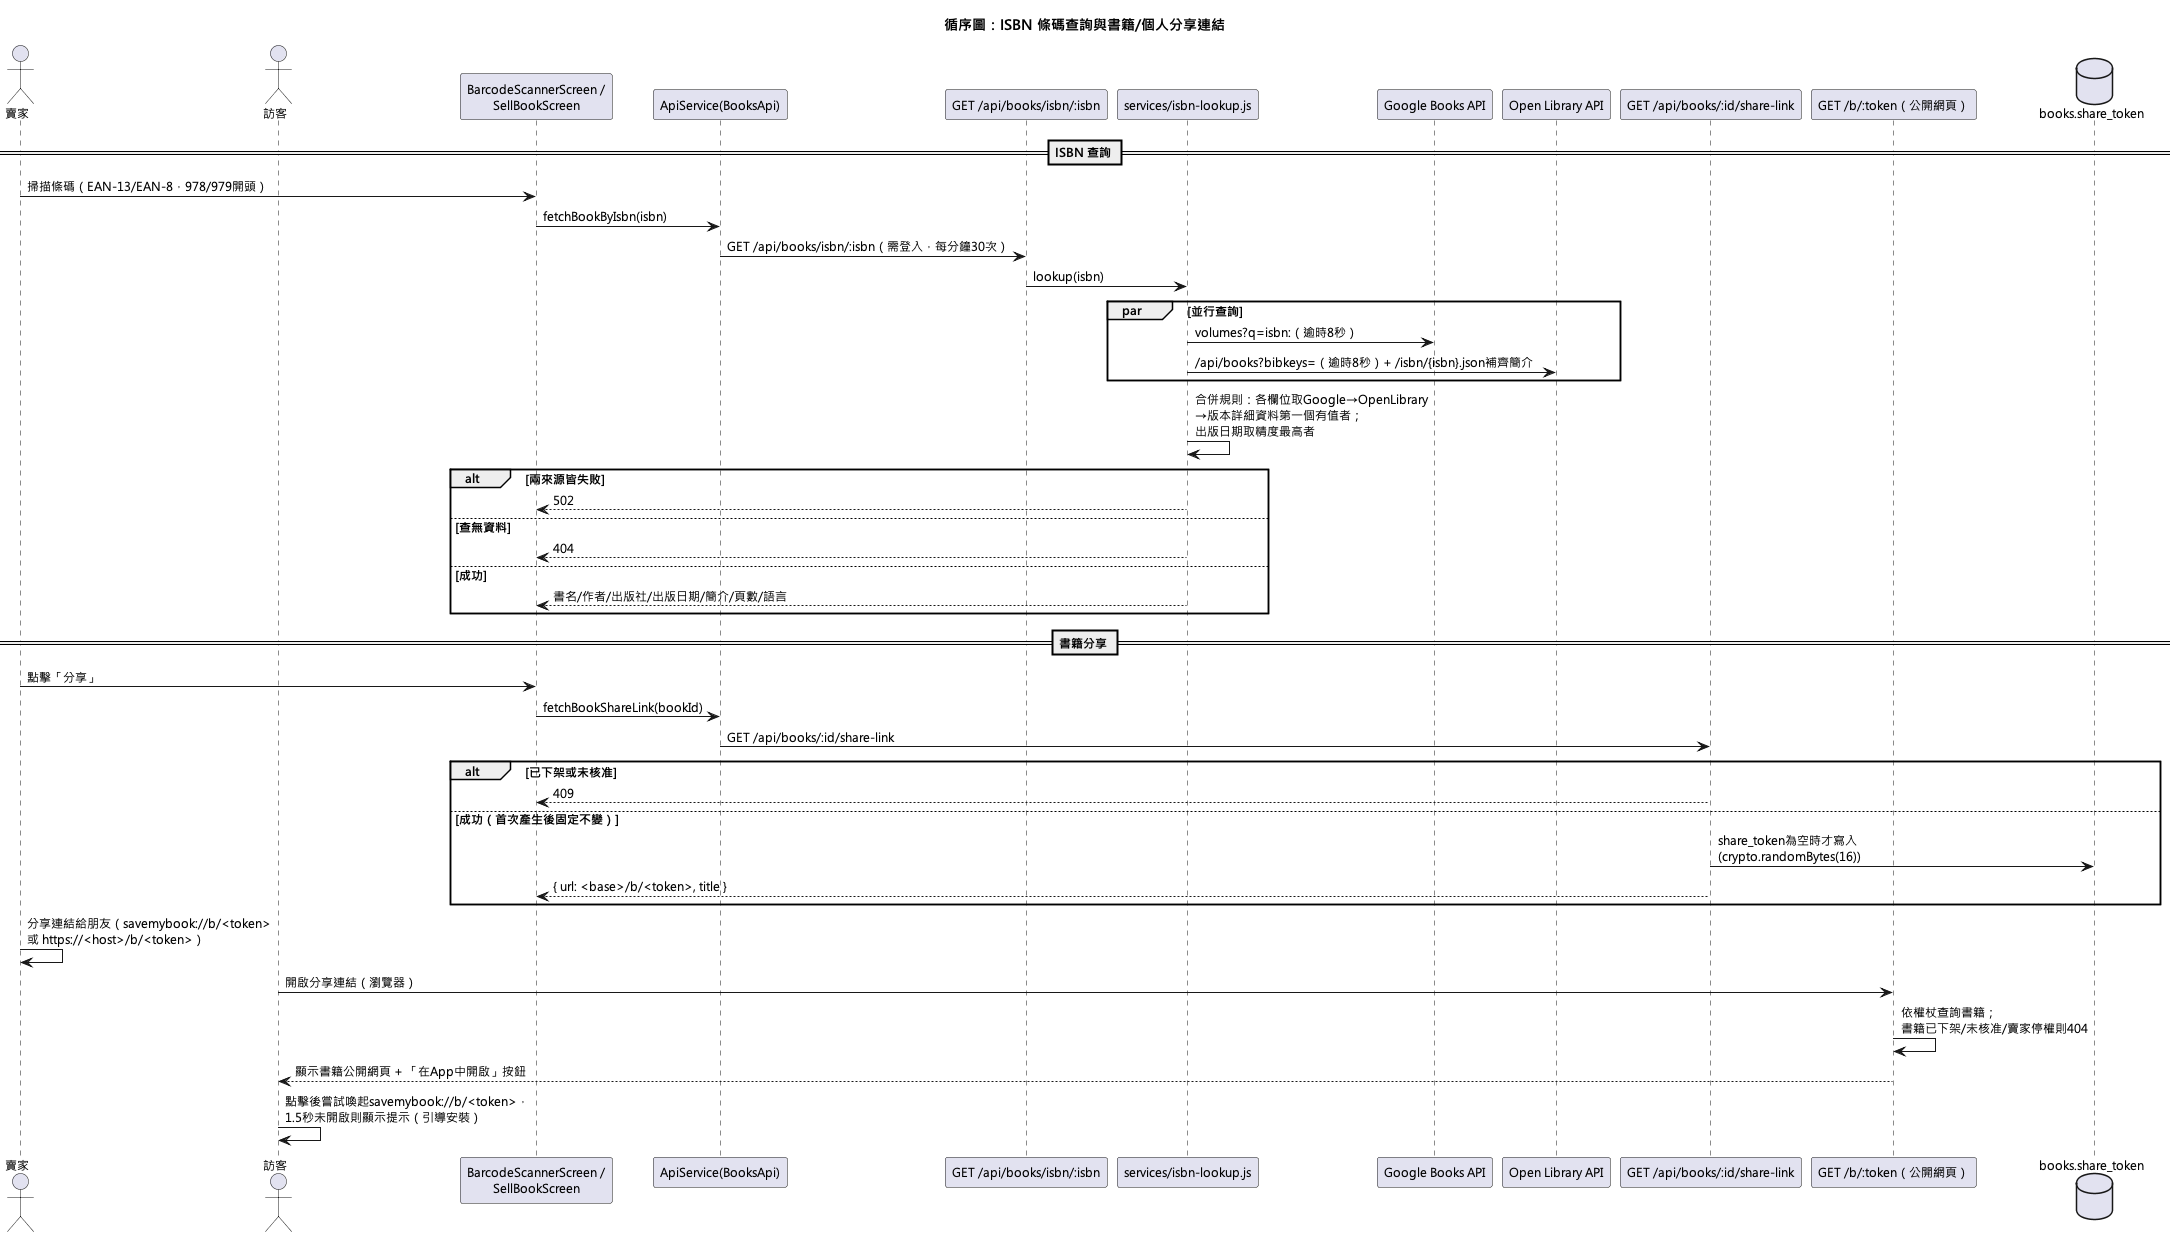

The diagram above was rendered by PlantUML. Its source (embedded in the PNG):
@startuml
!pragma layout smetana
skinparam defaultFontName "Microsoft JhengHei"
skinparam defaultFontSize 12
title 循序圖：ISBN 條碼查詢與書籍/個人分享連結

actor 賣家 as Seller
actor 訪客 as Guest
participant "BarcodeScannerScreen /\nSellBookScreen" as UI
participant "ApiService(BooksApi)" as ApiSvc
participant "GET /api/books/isbn/:isbn" as IsbnRoute
participant "services/isbn-lookup.js" as IsbnSvc
participant "Google Books API" as Google
participant "Open Library API" as OpenLib
participant "GET /api/books/:id/share-link" as ShareRoute
participant "GET /b/:token（公開網頁）" as PublicPage
database "books.share_token" as DB

== ISBN 查詢 ==
Seller -> UI : 掃描條碼（EAN-13/EAN-8，978/979開頭）
UI -> ApiSvc : fetchBookByIsbn(isbn)
ApiSvc -> IsbnRoute : GET /api/books/isbn/:isbn（需登入，每分鐘30次）
IsbnRoute -> IsbnSvc : lookup(isbn)
par 並行查詢
  IsbnSvc -> Google : volumes?q=isbn:（逾時8秒）
  IsbnSvc -> OpenLib : /api/books?bibkeys=（逾時8秒）+ /isbn/{isbn}.json補齊簡介
end
IsbnSvc -> IsbnSvc : 合併規則：各欄位取Google→OpenLibrary\n→版本詳細資料第一個有值者；\n出版日期取精度最高者
alt 兩來源皆失敗
  IsbnSvc --> UI : 502
else 查無資料
  IsbnSvc --> UI : 404
else 成功
  IsbnSvc --> UI : 書名/作者/出版社/出版日期/簡介/頁數/語言
end

== 書籍分享 ==
Seller -> UI : 點擊「分享」
UI -> ApiSvc : fetchBookShareLink(bookId)
ApiSvc -> ShareRoute : GET /api/books/:id/share-link
alt 已下架或未核准
  ShareRoute --> UI : 409
else 成功（首次產生後固定不變）
  ShareRoute -> DB : share_token為空時才寫入\n(crypto.randomBytes(16))
  ShareRoute --> UI : { url: <base>/b/<token>, title }
end
Seller -> Seller : 分享連結給朋友（savemybook://b/<token>\n或 https://<host>/b/<token>）

Guest -> PublicPage : 開啟分享連結（瀏覽器）
PublicPage -> PublicPage : 依權杖查詢書籍；\n書籍已下架/未核准/賣家停權則404
PublicPage --> Guest : 顯示書籍公開網頁 + 「在App中開啟」按鈕
Guest -> Guest : 點擊後嘗試喚起savemybook://b/<token>，\n1.5秒未開啟則顯示提示（引導安裝）
@enduml